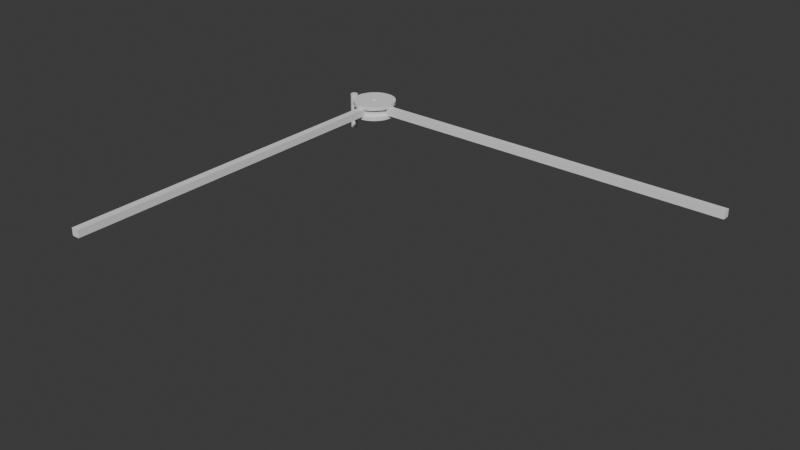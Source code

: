# Source: arm_comp.blend  (saved by Blender 4.2.66; exported with 4.5.12 LTS)
import bpy
from mathutils import Matrix  # noqa: F401  (used for matrix-valued properties, if any)

bpy.ops.wm.read_factory_settings(use_empty=True)
scene = bpy.context.scene
scene.name = 'Scene'

# ---- collections
col_collection = bpy.data.collections.new('Collection'); scene.collection.children.link(col_collection)

# ---- world
world_world = bpy.data.worlds.new('World'); scene.world = world_world
world_world.use_nodes = True; world_world.node_tree.nodes.clear()
_N = world_world.node_tree.nodes; _L = world_world.node_tree.links
n0 = _N.new('ShaderNodeOutputWorld'); n0.name = 'World Output'; n0.location = (300, 300)
n1 = _N.new('ShaderNodeBackground'); n1.name = 'Background'; n1.location = (10, 300)
n1.inputs[0].default_value = (0.05088, 0.05088, 0.05088, 1.0)
_L.new(n1.outputs[0], n0.inputs[0])
n0.is_active_output = True
world_world.color = (0.05088, 0.05088, 0.05088)
world_world.sun_shadow_jitter_overblur = 0.0

# ---- meshes
me_x = bpy.data.meshes.new('立方体')
me_x.from_pydata([(-1.0, -1.0, -1.0), (0.0, 1.1, -1.0), (-1.0, -1.0, 1.0), (0.0, 1.1, 1.0), (0.9755, 1.098, -1.0), (-1.0, 1.0, -1.0), (0.9755, 1.098, 1.0), (-1.0, 1.0, 1.0), (1.0, -1.0, -1.0), (1.913, 1.092, -1.0), (1.0, -1.0, 1.0), (1.913, 1.092, 1.0), (2.778, 1.083, -1.0), (1.0, 1.0, -1.0), (2.778, 1.083, 1.0), (1.0, 1.0, 1.0), (3.536, 1.071, -1.0), (3.536, 1.071, 1.0), (4.157, 1.056, -1.0), (4.157, 1.056, 1.0), (4.619, 1.038, -1.0), (4.619, 1.038, 1.0), (4.904, 1.02, -1.0), (4.904, 1.02, 1.0), (5.0, 1.0, -1.0), (5.0, 1.0, 1.0), (4.904, 0.9805, -1.0), (4.904, 0.9805, 1.0), (4.619, 0.9617, -1.0), (4.619, 0.9617, 1.0), (4.157, 0.9444, -1.0), (4.157, 0.9444, 1.0), (3.536, 0.9293, -1.0), (3.536, 0.9293, 1.0), (2.778, 0.9169, -1.0), (2.778, 0.9169, 1.0), (1.913, 0.9076, -1.0), (1.913, 0.9076, 1.0), (0.9755, 0.9019, -1.0), (0.9755, 0.9019, 1.0), (0.0, 0.9, -1.0), (0.0, 0.9, 1.0), (-0.9755, 0.9019, -1.0), (-0.9755, 0.9019, 1.0), (-1.913, 0.9076, -1.0), (-1.913, 0.9076, 1.0), (-2.778, 0.9169, -1.0), (-2.778, 0.9169, 1.0), (-3.536, 0.9293, -1.0), (-3.536, 0.9293, 1.0), (-4.157, 0.9444, -1.0), (-4.157, 0.9444, 1.0), (-4.619, 0.9617, -1.0), (-4.619, 0.9617, 1.0), (-4.904, 0.9805, -1.0), (-4.904, 0.9805, 1.0), (-5.0, 1.0, -1.0), (-5.0, 1.0, 1.0), (-4.904, 1.02, -1.0), (-4.904, 1.02, 1.0), (-4.619, 1.038, -1.0), (-4.619, 1.038, 1.0), (-4.157, 1.056, -1.0), (-4.157, 1.056, 1.0), (-3.536, 1.071, -1.0), (-3.536, 1.071, 1.0), (-2.778, 1.083, -1.0), (-2.778, 1.083, 1.0), (-1.913, 1.092, -1.0), (-1.913, 1.092, 1.0), (-0.9755, 1.098, -1.0), (-0.9755, 1.098, 1.0), (-1.0, 0.9021, 1.0), (-1.0, 0.9021, -1.0), (-1.0, 0.9283, -1.0), (1.0, 0.9021, 1.0), (1.0, 0.9317, 1.0), (1.0, 0.9021, -1.0), (0.9018, 0.9018, 1.0), (-0.9018, 0.9018, -1.0), (-0.9273, 0.9273, -1.0), (0.9312, 0.9312, 1.0), (-0.9239, 1.008, -1.0), (-0.9239, 1.008, 1.0), (-0.8315, 1.011, -1.0), (-0.8315, 1.011, 1.0), (0.3827, 1.018, -1.0), (0.3827, 1.018, 1.0), (0.1951, 1.02, -1.0), (0.1951, 1.02, 1.0), (-0.9808, 1.004, -1.0), (-0.9808, 1.004, 1.0), (0.7071, 1.014, -1.0), (0.7071, 1.014, 1.0), (0.5556, 0.9834, -1.0), (0.5556, 0.9834, 1.0), (0.3827, 0.9815, -1.0), (0.3827, 0.9815, 1.0), (0.8315, 1.011, -1.0), (0.8315, 1.011, 1.0), (0.1951, 0.9804, -1.0), (0.1951, 0.9804, 1.0), (-0.3827, 0.9815, -1.0), (-0.3827, 0.9815, 1.0), (-0.3827, 1.018, -1.0), (-0.3827, 1.018, 1.0), (-0.5556, 0.9834, -1.0), (-0.5556, 0.9834, 1.0), (0.9808, 0.9961, 1.0), (0.9808, 0.9961, -1.0), (0.7071, 0.9859, -1.0), (0.7071, 0.9859, 1.0), (0.9239, 0.9923, 1.0), (0.9239, 0.9923, -1.0), (-0.7071, 1.014, -1.0), (-0.7071, 1.014, 1.0), (-0.5556, 1.017, -1.0), (-0.5556, 1.017, 1.0), (0.0, 0.98, -1.0), (0.0, 0.98, 1.0), (0.0, 1.02, -1.0), (0.0, 1.02, 1.0), (0.9808, 1.004, 1.0), (0.9808, 1.004, -1.0), (0.5556, 1.017, -1.0), (0.5556, 1.017, 1.0), (0.9239, 1.008, 1.0), (0.9239, 1.008, -1.0), (-0.9239, 0.9923, 1.0), (-0.9239, 0.9923, -1.0), (-0.8315, 0.9889, -1.0), (-0.8315, 0.9889, 1.0), (-0.9808, 0.9961, 1.0), (-0.9808, 0.9961, -1.0), (-0.7071, 0.9859, -1.0), (-0.7071, 0.9859, 1.0), (-0.1951, 0.9804, -1.0), (-0.1951, 0.9804, 1.0), (0.8315, 0.9889, -1.0), (0.8315, 0.9889, 1.0), (-0.1951, 1.02, -1.0), (-0.1951, 1.02, 1.0)], [], [(0, 2, 72, 73), (75, 10, 8, 77), (8, 10, 2, 0), (8, 0, 73, 42, 79, 40, 38, 77), (77, 38, 40, 79, 80, 74, 5, 133, 129, 130, 134, 106, 102, 136, 118, 100, 96, 94, 110, 138, 113, 109, 13), (42, 73, 74, 80, 79), (72, 2, 10, 75, 39, 78, 41, 43), (72, 43, 41, 78, 81, 76, 15, 108, 112, 139, 111, 95, 97, 101, 119, 137, 103, 107, 135, 131, 128, 132, 7), (78, 39, 75, 76, 81), (1, 3, 6, 4), (4, 6, 11, 9), (9, 11, 14, 12), (12, 14, 17, 16), (16, 17, 19, 18), (18, 19, 21, 20), (20, 21, 23, 22), (22, 23, 25, 24), (24, 25, 27, 26), (26, 27, 29, 28), (28, 29, 31, 30), (30, 31, 33, 32), (32, 33, 35, 34), (34, 35, 37, 36), (36, 37, 75, 77), (45, 44, 73, 72), (44, 45, 47, 46), (46, 47, 49, 48), (48, 49, 51, 50), (50, 51, 53, 52), (52, 53, 55, 54), (54, 55, 57, 56), (56, 57, 59, 58), (58, 59, 61, 60), (60, 61, 63, 62), (62, 63, 65, 64), (64, 65, 67, 66), (66, 67, 69, 68), (29, 27, 25, 23, 21, 19, 17, 14, 11, 6, 3, 71, 69, 67, 65, 63, 61, 59, 57, 55, 53, 51, 49, 47, 45, 72, 7, 91, 83, 85, 115, 117, 105, 141, 121, 89, 87, 125, 93, 99, 126, 122, 15, 76, 75, 37, 35, 33, 31), (68, 69, 71, 70), (70, 71, 3, 1), (70, 1, 4, 9, 12, 16, 18, 20, 22, 24, 26, 28, 30, 32, 34, 36, 77, 13, 123, 127, 98, 92, 124, 86, 88, 120, 140, 104, 116, 114, 84, 82, 90, 5, 74, 73, 44, 46, 48, 50, 52, 54, 56, 58, 60, 62, 64, 66, 68), (109, 108, 15, 13), (110, 111, 139, 138), (138, 139, 112, 113), (90, 91, 7, 5), (123, 122, 126, 127), (13, 15, 122, 123), (98, 99, 93, 92), (120, 121, 141, 140), (136, 137, 119, 118), (84, 85, 83, 82), (118, 119, 101, 100), (140, 141, 105, 104), (92, 93, 125, 124), (106, 107, 103, 102), (124, 125, 87, 86), (94, 95, 111, 110), (116, 117, 115, 114), (82, 83, 91, 90), (96, 97, 95, 94), (134, 135, 107, 106), (129, 128, 131, 130), (88, 89, 121, 120), (127, 126, 99, 98), (5, 7, 132, 133), (113, 112, 108, 109), (102, 103, 137, 136), (104, 105, 117, 116), (133, 132, 128, 129), (86, 87, 89, 88), (100, 101, 97, 96), (114, 115, 85, 84), (130, 131, 135, 134)])
_uv = me_x.uv_layers.new(name='UVマップ')
_uv.uv.foreach_set('vector', [0.375, 0.0, 0.625, 0.0, 0.625, 0.2378, 0.375, 0.2378, 0.625, 0.5122, 0.625, 0.75, 0.375, 0.75, 0.375, 0.5122, 0.375, 0.75, 0.625, 0.75, 0.625, 1.0, 0.375, 1.0, 0.375, 0.75, 0.125, 0.75, 0.125, 0.5122, 0.1281, 0.5123, 0.1373, 0.5123, 0.25, 0.5125, 0.3719, 0.5123, 0.375, 0.5122, 0.375, 0.5122, 0.3719, 0.5123, 0.25, 0.5125, 0.1373, 0.5123, 0.1341, 0.5091, 0.125, 0.509, 0.125, 0.5, 0.1274, 0.5005, 0.1345, 0.501, 0.1461, 0.5014, 0.1616, 0.5018, 0.1806, 0.5021, 0.2022, 0.5023, 0.2256, 0.5025, 0.25, 0.5025, 0.2744, 0.5025, 0.2978, 0.5023, 0.3194, 0.5021, 0.3384, 0.5018, 0.3539, 0.5014, 0.3655, 0.501, 0.3726, 0.5005, 0.375, 0.5, 0.1281, 0.5123, 0.125, 0.5122, 0.125, 0.509, 0.1341, 0.5091, 0.1373, 0.5123, 0.875, 0.5122, 0.875, 0.75, 0.625, 0.75, 0.625, 0.5122, 0.6281, 0.5123, 0.6373, 0.5123, 0.75, 0.5125, 0.8719, 0.5123, 0.875, 0.5122, 0.8719, 0.5123, 0.75, 0.5125, 0.6373, 0.5123, 0.6336, 0.5086, 0.625, 0.5085, 0.625, 0.5, 0.6274, 0.5005, 0.6345, 0.501, 0.6461, 0.5014, 0.6616, 0.5018, 0.6806, 0.5021, 0.7022, 0.5023, 0.7256, 0.5025, 0.75, 0.5025, 0.7744, 0.5025, 0.7978, 0.5023, 0.8194, 0.5021, 0.8384, 0.5018, 0.8539, 0.5014, 0.8655, 0.501, 0.8726, 0.5005, 0.875, 0.5, 0.6373, 0.5123, 0.6281, 0.5123, 0.625, 0.5122, 0.625, 0.5085, 0.6336, 0.5086, 1.0, 0.5, 1.0, 1.0, 0.9688, 1.0, 0.9688, 0.5, 0.9688, 0.5, 0.9688, 1.0, 0.9375, 1.0, 0.9375, 0.5, 0.9375, 0.5, 0.9375, 1.0, 0.9062, 1.0, 0.9062, 0.5, 0.9062, 0.5, 0.9062, 1.0, 0.875, 1.0, 0.875, 0.5, 0.875, 0.5, 0.875, 1.0, 0.8438, 1.0, 0.8438, 0.5, 0.8438, 0.5, 0.8438, 1.0, 0.8125, 1.0, 0.8125, 0.5, 0.8125, 0.5, 0.8125, 1.0, 0.7812, 1.0, 0.7812, 0.5, 0.7812, 0.5, 0.7812, 1.0, 0.75, 1.0, 0.75, 0.5, 0.75, 0.5, 0.75, 1.0, 0.7188, 1.0, 0.7188, 0.5, 0.7188, 0.5, 0.7188, 1.0, 0.6875, 1.0, 0.6875, 0.5, 0.6875, 0.5, 0.6875, 1.0, 0.6562, 1.0, 0.6562, 0.5, 0.6562, 0.5, 0.6562, 1.0, 0.625, 1.0, 0.625, 0.5, 0.625, 0.5, 0.625, 1.0, 0.5938, 1.0, 0.5938, 0.5, 0.5938, 0.5, 0.5938, 1.0, 0.5625, 1.0, 0.5625, 0.5, 0.5625, 0.5, 0.5625, 1.0, 0.5321, 1.0, 0.5321, 0.5, 0.4375, 1.0, 0.4375, 0.5, 0.4679, 0.5, 0.4679, 1.0, 0.4375, 0.5, 0.4375, 1.0, 0.4062, 1.0, 0.4062, 0.5, 0.4062, 0.5, 0.4062, 1.0, 0.375, 1.0, 0.375, 0.5, 0.375, 0.5, 0.375, 1.0, 0.3438, 1.0, 0.3438, 0.5, 0.3438, 0.5, 0.3438, 1.0, 0.3125, 1.0, 0.3125, 0.5, 0.3125, 0.5, 0.3125, 1.0, 0.2812, 1.0, 0.2812, 0.5, 0.2812, 0.5, 0.2812, 1.0, 0.25, 1.0, 0.25, 0.5, 0.25, 0.5, 0.25, 1.0, 0.2188, 1.0, 0.2188, 0.5, 0.2188, 0.5, 0.2188, 1.0, 0.1875, 1.0, 0.1875, 0.5, 0.1875, 0.5, 0.1875, 1.0, 0.1562, 1.0, 0.1562, 0.5, 0.1562, 0.5, 0.1562, 1.0, 0.125, 1.0, 0.125, 0.5, 0.125, 0.5, 0.125, 1.0, 0.09375, 1.0, 0.09375, 0.5, 0.09375, 0.5, 0.09375, 1.0, 0.0625, 1.0, 0.0625, 0.5, 0.4717, 0.1582, 0.4854, 0.2032, 0.49, 0.25, 0.4854, 0.2968, 0.4717, 0.3418, 0.4496, 0.3833, 0.4197, 0.4197, 0.3833, 0.4496, 0.3418, 0.4717, 0.2968, 0.4854, 0.25, 0.49, 0.2032, 0.4854, 0.1582, 0.4717, 0.1167, 0.4496, 0.08029, 0.4197, 0.05045, 0.3833, 0.02827, 0.3418, 0.01461, 0.2968, 0.01, 0.25, 0.01461, 0.2032, 0.02827, 0.1582, 0.05045, 0.1167, 0.08029, 0.08029, 0.1167, 0.05045, 0.1582, 0.02827, 0.202, 0.01497, 0.202, 0.25, 0.2029, 0.2594, 0.2057, 0.2684, 0.2101, 0.2767, 0.2161, 0.2839, 0.2233, 0.2899, 0.2316, 0.2943, 0.2406, 0.2971, 0.25, 0.298, 0.2594, 0.2971, 0.2684, 0.2943, 0.2767, 0.2899, 0.2839, 0.2839, 0.2899, 0.2767, 0.2943, 0.2684, 0.2971, 0.2594, 0.298, 0.25, 0.298, 0.08619, 0.298, 0.01497, 0.3418, 0.02827, 0.3833, 0.05045, 0.4197, 0.08029, 0.4496, 0.1167, 0.0625, 0.5, 0.0625, 1.0, 0.03125, 1.0, 0.03125, 0.5, 0.03125, 0.5, 0.03125, 1.0, 0.0, 1.0, 0.0, 0.5, 0.7032, 0.4854, 0.75, 0.49, 0.7968, 0.4854, 0.8418, 0.4717, 0.8833, 0.4496, 0.9197, 0.4197, 0.9496, 0.3833, 0.9717, 0.3418, 0.9854, 0.2968, 0.99, 0.25, 0.9854, 0.2032, 0.9717, 0.1582, 0.9496, 0.1167, 0.9197, 0.08029, 0.8833, 0.05045, 0.8418, 0.02827, 0.798, 0.01497, 0.798, 0.25, 0.7971, 0.2594, 0.7943, 0.2684, 0.7899, 0.2767, 0.7839, 0.2839, 0.7767, 0.2899, 0.7684, 0.2943, 0.7594, 0.2971, 0.75, 0.298, 0.7406, 0.2971, 0.7316, 0.2943, 0.7233, 0.2899, 0.7161, 0.2839, 0.7101, 0.2767, 0.7057, 0.2684, 0.7029, 0.2594, 0.702, 0.25, 0.702, 0.07797, 0.702, 0.01497, 0.6582, 0.02827, 0.6167, 0.05045, 0.5803, 0.08029, 0.5504, 0.1167, 0.5283, 0.1582, 0.5146, 0.2032, 0.51, 0.25, 0.5146, 0.2968, 0.5283, 0.3418, 0.5504, 0.3833, 0.5803, 0.4197, 0.6167, 0.4496, 0.6582, 0.4717, 0.7188, 0.725, 0.7188, 0.775, 0.75, 0.775, 0.75, 0.725, 0.625, 0.725, 0.625, 0.775, 0.6562, 0.775, 0.6562, 0.725, 0.6562, 0.725, 0.6562, 0.775, 0.6875, 0.775, 0.6875, 0.725, 0.2188, 0.725, 0.2188, 0.775, 0.25, 0.775, 0.25, 0.725, 0.7812, 0.725, 0.7812, 0.775, 0.8125, 0.775, 0.8125, 0.725, 0.75, 0.725, 0.75, 0.775, 0.7812, 0.775, 0.7812, 0.725, 0.8438, 0.725, 0.8438, 0.775, 0.875, 0.775, 0.875, 0.725, 0.0, 0.725, 0.0, 0.775, 0.03125, 0.775, 0.03125, 0.725, 0.4688, 0.725, 0.4688, 0.775, 0.5, 0.775, 0.5, 0.725, 0.1562, 0.725, 0.1562, 0.775, 0.1875, 0.775, 0.1875, 0.725, 0.5, 0.725, 0.5, 0.775, 0.5312, 0.775, 0.5312, 0.725, 0.03125, 0.725, 0.03125, 0.775, 0.0625, 0.775, 0.0625, 0.725, 0.875, 0.725, 0.875, 0.775, 0.9062, 0.775, 0.9062, 0.725, 0.4062, 0.725, 0.4062, 0.775, 0.4375, 0.775, 0.4375, 0.725, 0.9062, 0.725, 0.9062, 0.775, 0.9375, 0.775, 0.9375, 0.725, 0.5938, 0.725, 0.5938, 0.775, 0.625, 0.775, 0.625, 0.725, 0.09375, 0.725, 0.09375, 0.775, 0.125, 0.775, 0.125, 0.725, 0.1875, 0.725, 0.1875, 0.775, 0.2188, 0.775, 0.2188, 0.725, 0.5625, 0.725, 0.5625, 0.775, 0.5938, 0.775, 0.5938, 0.725, 0.375, 0.725, 0.375, 0.775, 0.4062, 0.775, 0.4062, 0.725, 0.3125, 0.725, 0.3125, 0.775, 0.3438, 0.775, 0.3438, 0.725, 0.9688, 0.725, 0.9688, 0.775, 1.0, 0.775, 1.0, 0.725, 0.8125, 0.725, 0.8125, 0.775, 0.8438, 0.775, 0.8438, 0.725, 0.25, 0.725, 0.25, 0.775, 0.2812, 0.775, 0.2812, 0.725, 0.6875, 0.725, 0.6875, 0.775, 0.7188, 0.775, 0.7188, 0.725, 0.4375, 0.725, 0.4375, 0.775, 0.4688, 0.775, 0.4688, 0.725, 0.0625, 0.725, 0.0625, 0.775, 0.09375, 0.775, 0.09375, 0.725, 0.2812, 0.725, 0.2812, 0.775, 0.3125, 0.775, 0.3125, 0.725, 0.9375, 0.725, 0.9375, 0.775, 0.9688, 0.775, 0.9688, 0.725, 0.5312, 0.725, 0.5312, 0.775, 0.5625, 0.775, 0.5625, 0.725, 0.125, 0.725, 0.125, 0.775, 0.1562, 0.775, 0.1562, 0.725, 0.3438, 0.725, 0.3438, 0.775, 0.375, 0.775, 0.375, 0.725])
me_x.update()
me_001 = bpy.data.meshes.new('立方体.001')
me_001.from_pydata([(-1.0, -1.0, -1.0), (6.0, 1.112, 1.0), (6.0, 1.112, 2.0), (6.0, 1.112, -2.0), (-1.0, 1.007, -2.0), (5.885, 1.088, 1.0), (5.885, 1.088, 2.0), (6.0, 1.112, -1.0), (-1.0, -1.0, 1.0), (5.543, 1.066, 1.0), (5.885, 1.088, -2.0), (5.543, 1.066, 2.0), (4.989, 1.045, 1.0), (-1.0, 1.007, 2.0), (5.885, 1.088, -1.0), (4.989, 1.045, 2.0), (5.543, 1.066, -2.0), (4.243, 1.027, 1.0), (-1.0, 1.0, -1.0), (4.243, 1.027, 2.0), (3.333, 1.012, 1.0), (5.543, 1.066, -1.0), (1.0, 1.007, -2.0), (3.333, 1.012, 2.0), (2.296, 1.001, 1.0), (-1.0, 1.0, 1.0), (4.989, 1.045, -2.0), (2.296, 1.001, 2.0), (1.171, 0.9939, 1.0), (4.989, 1.045, -1.0), (1.0, 1.007, 2.0), (1.171, 0.9939, 2.0), (0.0, 0.9916, 1.0), (1.0, -1.0, -1.0), (0.0, 0.9916, 2.0), (4.243, 1.027, -2.0), (-1.0, 0.9949, -2.0), (-1.171, 0.9939, 1.0), (-1.171, 0.9939, 2.0), (4.243, 1.027, -1.0), (-2.296, 1.001, 1.0), (1.0, -1.0, 1.0), (3.333, 1.012, -2.0), (-2.296, 1.001, 2.0), (-1.0, 0.9949, 2.0), (-3.333, 1.012, 1.0), (-3.333, 1.012, 2.0), (3.333, 1.012, -1.0), (-4.243, 1.027, 1.0), (1.0, 1.0, -1.0), (-4.243, 1.027, 2.0), (2.296, 1.001, -2.0), (1.0, 0.9949, -2.0), (-4.989, 1.045, 1.0), (-4.989, 1.045, 2.0), (2.296, 1.001, -1.0), (1.0, 1.0, 1.0), (-5.543, 1.066, 1.0), (-5.543, 1.066, 2.0), (1.171, 0.9939, -2.0), (-5.885, 1.088, 1.0), (1.0, 0.9949, 2.0), (-5.885, 1.088, 2.0), (1.171, 0.9939, -1.0), (1.0, 0.9949, -1.0), (-6.0, 1.112, 1.0), (-6.0, 1.112, 2.0), (0.0, 0.9916, -2.0), (-5.885, 1.135, 1.0), (-1.0, 0.9949, -1.0), (-5.885, 1.135, 2.0), (0.0, 0.9916, -1.0), (-5.543, 1.158, 1.0), (-1.0, 0.9949, 1.0), (-1.171, 0.9939, -2.0), (-5.543, 1.158, 2.0), (1.0, 0.9949, 1.0), (-4.989, 1.178, 1.0), (-4.989, 1.178, 2.0), (-1.171, 0.9939, -1.0), (-2.296, 1.001, -2.0), (-4.243, 1.196, 1.0), (-2.296, 1.001, -1.0), (-4.243, 1.196, 2.0), (-3.333, 1.211, 1.0), (-3.333, 1.012, -2.0), (-3.333, 1.012, -1.0), (-3.333, 1.211, 2.0), (-2.296, 1.222, 1.0), (-4.243, 1.027, -2.0), (-4.243, 1.027, -1.0), (-2.296, 1.222, 2.0), (-1.171, 1.229, 1.0), (-4.989, 1.045, -2.0), (-1.171, 1.229, 2.0), (-4.989, 1.045, -1.0), (0.0, 1.232, 1.0), (-5.543, 1.066, -2.0), (0.0, 1.232, 2.0), (-5.543, 1.066, -1.0), (-5.885, 1.088, -2.0), (1.171, 1.229, 1.0), (-5.885, 1.088, -1.0), (1.171, 1.229, 2.0), (2.296, 1.222, 1.0), (-6.0, 1.112, -2.0), (2.296, 1.222, 2.0), (-6.0, 1.112, -1.0), (3.333, 1.211, 1.0), (-5.885, 1.135, -2.0), (-5.885, 1.135, -1.0), (3.333, 1.211, 2.0), (-5.543, 1.158, -2.0), (4.243, 1.196, 1.0), (4.243, 1.196, 2.0), (-5.543, 1.158, -1.0), (-4.989, 1.178, -2.0), (4.989, 1.178, 1.0), (-4.989, 1.178, -1.0), (4.989, 1.178, 2.0), (-4.243, 1.196, -2.0), (5.543, 1.158, 1.0), (-4.243, 1.196, -1.0), (5.543, 1.158, 2.0), (-3.333, 1.211, -2.0), (5.885, 1.135, 1.0), (-3.333, 1.211, -1.0), (5.885, 1.135, 2.0), (-2.296, 1.222, -2.0), (-2.296, 1.222, -1.0), (-1.171, 1.229, -2.0), (-1.171, 1.229, -1.0), (0.0, 1.232, -2.0), (0.0, 1.232, -1.0), (1.171, 1.229, -2.0), (1.171, 1.229, -1.0), (2.296, 1.222, -2.0), (2.296, 1.222, -1.0), (3.333, 1.211, -2.0), (3.333, 1.211, -1.0), (4.243, 1.196, -2.0), (4.243, 1.196, -1.0), (4.989, 1.178, -2.0), (4.989, 1.178, -1.0), (5.543, 1.158, -2.0), (5.543, 1.158, -1.0), (5.885, 1.135, -2.0), (5.885, 1.135, -1.0), (-1.0, 0.9936, -1.0), (1.0, 0.9936, -1.0), (-1.0, 1.007, -1.0), (0.1964, 1.007, -2.0), (1.0, 1.007, -1.0), (0.9145, 0.9949, -2.0), (0.4454, 1.004, -2.0), (-0.2367, 0.9995, -2.0), (-1.0, 0.9936, 1.0), (1.0, 0.9936, 1.0), (-1.0, 1.007, 1.0), (1.0, 1.007, 1.0), (1.0, 0.9956, 2.0), (0.8356, 0.9949, 2.0), (-0.8356, 0.9949, 2.0), (0.9345, 0.9953, 2.0), (-0.1951, 1.131, -1.0), (0.0, 1.132, -1.0), (0.1951, 1.131, -1.0), (0.3827, 1.13, -1.0), (0.3827, 1.093, -1.0), (0.3827, 1.093, -1.0), (0.5556, 1.095, -1.0), (0.5556, 1.128, -1.0), (0.7071, 1.097, -1.0), (0.7071, 1.126, -1.0), (0.8315, 1.1, -1.0), (0.8315, 1.123, -1.0), (0.9808, 1.108, -1.0), (0.9808, 1.115, -1.0), (1.0, 1.112, -1.0), (0.9239, 1.119, -1.0), (0.9239, 1.104, -1.0), (-0.7071, 1.126, -1.0), (-0.3827, 1.13, -1.0), (-0.5556, 1.128, -1.0), (0.1951, 1.092, -1.0), (-0.1951, 1.092, -1.0), (0.0, 1.092, -1.0), (-1.0, 1.112, -1.0), (-0.9808, 1.108, -1.0), (-0.9239, 1.119, -1.0), (-0.9239, 1.104, -1.0), (-0.9808, 1.115, -1.0), (-0.8315, 1.1, -1.0), (-0.8315, 1.123, -1.0), (-0.7071, 1.097, -1.0), (-0.5556, 1.095, -1.0), (-0.3827, 1.093, -1.0), (-0.8315, 1.1, -2.0), (-0.5556, 1.095, -2.0), (-0.3827, 1.093, -2.0), (-0.7071, 1.097, -2.0), (0.3827, 1.093, -2.0), (0.1951, 1.092, -2.0), (0.0, 1.092, -2.0), (-0.1951, 1.092, -2.0), (0.8315, 1.1, -2.0), (0.8315, 1.123, -2.0), (0.7071, 1.097, -2.0), (0.5556, 1.095, -2.0), (0.9239, 1.104, -2.0), (0.9239, 1.119, -2.0), (1.0, 1.112, -2.0), (0.9808, 1.115, -2.0), (0.9808, 1.108, -2.0), (-1.0, 1.112, -2.0), (-0.9808, 1.108, -2.0), (-0.9808, 1.115, -2.0), (-0.9239, 1.104, -2.0), (-0.9239, 1.119, -2.0), (-0.7071, 1.126, -2.0), (-0.8315, 1.123, -2.0), (-0.8315, 1.1, -2.0), (0.7071, 1.126, -2.0), (0.5556, 1.128, -2.0), (0.3827, 1.13, -2.0), (0.1951, 1.131, -2.0), (0.0, 1.132, -2.0), (-0.1951, 1.131, -2.0), (-0.3827, 1.13, -2.0), (-0.5556, 1.128, -2.0), (-1.0, 1.112, 2.0), (-0.9239, 1.104, 2.0), (-0.9808, 1.115, 2.0), (-0.9808, 1.108, 2.0), (-0.8315, 1.1, 2.0), (-0.9239, 1.119, 2.0), (-0.7071, 1.097, 2.0), (-0.8315, 1.123, 2.0), (0.5556, 1.095, 2.0), (0.8315, 1.1, 2.0), (0.7071, 1.097, 2.0), (0.3827, 1.093, 2.0), (-0.5556, 1.095, 2.0), (-0.3827, 1.093, 2.0), (-0.1951, 1.092, 2.0), (0.0, 1.092, 2.0), (0.1951, 1.092, 2.0), (-0.7071, 1.126, 2.0), (-0.5556, 1.128, 2.0), (-0.3827, 1.13, 2.0), (0.7071, 1.126, 2.0), (0.9239, 1.104, 2.0), (0.8315, 1.123, 2.0), (0.8315, 1.1, 2.0), (0.9808, 1.108, 2.0), (0.9808, 1.115, 2.0), (0.9239, 1.119, 2.0), (1.0, 1.112, 2.0), (-0.1951, 1.131, 2.0), (0.0, 1.132, 2.0), (0.1951, 1.131, 2.0), (0.3827, 1.13, 2.0), (0.5556, 1.128, 2.0), (-1.0, 1.112, 1.0), (-0.9808, 1.115, 1.0), (-0.9808, 1.108, 1.0), (-0.9239, 1.119, 1.0), (-0.9239, 1.104, 1.0), (-0.7071, 1.097, 1.0), (-0.8315, 1.123, 1.0), (-0.8315, 1.1, 1.0), (-0.5556, 1.095, 1.0), (-0.7071, 1.126, 1.0), (-0.3827, 1.093, 1.0), (-0.3827, 1.13, 1.0), (-0.5556, 1.128, 1.0), (0.0, 1.132, 1.0), (-0.3827, 1.093, 1.0), (-0.1951, 1.131, 1.0), (0.1951, 1.131, 1.0), (-0.1951, 1.092, 1.0), (0.1951, 1.092, 1.0), (0.0, 1.092, 1.0), (0.5556, 1.128, 1.0), (0.3827, 1.13, 1.0), (0.7071, 1.126, 1.0), (0.7071, 1.097, 1.0), (0.8315, 1.123, 1.0), (0.8315, 1.1, 1.0), (0.5556, 1.095, 1.0), (0.3827, 1.093, 1.0), (0.9239, 1.104, 1.0), (0.9239, 1.119, 1.0), (0.9808, 1.108, 1.0), (0.9808, 1.115, 1.0), (1.0, 1.112, 1.0)], [], [(156, 73, 69, 148, 0, 8), (73, 25, 18, 69), (157, 41, 33, 149, 64, 76), (76, 64, 49, 56), (33, 41, 8, 0), (71, 149, 33, 0, 148), (32, 156, 8, 41, 157), (152, 150, 158, 159), (56, 49, 152, 159), (150, 18, 25, 158), (155, 154, 153, 36, 4, 151), (154, 155, 151, 22, 52, 153), (61, 160, 163), (163, 160, 30, 13, 44, 162, 161, 61), (3, 7, 14, 10), (10, 14, 21, 16), (16, 21, 29, 26), (26, 29, 39, 35), (35, 39, 47, 42), (42, 47, 55, 51), (51, 55, 63, 59), (149, 71, 67, 59, 63), (148, 79, 74, 67, 71), (74, 79, 82, 80), (80, 82, 86, 85), (85, 86, 90, 89), (89, 90, 95, 93), (93, 95, 99, 97), (97, 99, 102, 100), (100, 102, 107, 105), (105, 107, 110, 109), (109, 110, 115, 112), (112, 115, 118, 116), (116, 118, 122, 120), (120, 122, 126, 124), (124, 126, 129, 128), (128, 129, 131, 130), (130, 131, 133, 132), (132, 133, 135, 134), (134, 135, 137, 136), (136, 137, 139, 138), (138, 139, 141, 140), (140, 141, 143, 142), (142, 143, 145, 144), (107, 102, 99, 95, 90, 86, 82, 79, 148, 69, 18, 150, 188, 187, 191, 189, 193, 181, 183, 182, 164, 165, 166, 167, 171, 173, 175, 179, 177, 178, 176, 180, 174, 172, 170, 168, 169, 152, 49, 64, 149, 63, 55, 47, 39, 29, 21, 14, 7, 147, 145, 143, 141, 139, 137, 135, 133, 131, 129, 126, 122, 118, 115, 110), (188, 150, 152, 169, 184, 186, 185, 196, 195, 194, 192, 190), (144, 145, 147, 146), (146, 147, 7, 3), (146, 3, 10, 16, 26, 35, 42, 51, 59, 52, 22, 151, 4, 197, 200, 198, 199, 204, 203, 202, 201, 208, 207, 205, 209, 213, 211, 212, 210, 206, 222, 223, 224, 225, 226, 227, 228, 229, 219, 220, 218, 216, 214, 124, 128, 130, 132, 134, 136, 138, 140, 142, 144), (93, 97, 100, 105, 109, 112, 116, 120, 124, 214, 215, 217, 221, 197, 4, 36, 74, 80, 85, 89), (153, 52, 59, 67, 74, 36), (1, 2, 6, 5), (5, 6, 11, 9), (9, 11, 15, 12), (12, 15, 19, 17), (17, 19, 23, 20), (20, 23, 27, 24), (24, 27, 31, 28), (157, 28, 31, 34, 32), (156, 32, 34, 38, 37), (37, 38, 43, 40), (40, 43, 46, 45), (45, 46, 50, 48), (48, 50, 54, 53), (53, 54, 58, 57), (57, 58, 62, 60), (60, 62, 66, 65), (65, 66, 70, 68), (68, 70, 75, 72), (72, 75, 78, 77), (77, 78, 83, 81), (81, 83, 87, 84), (84, 87, 91, 88), (88, 91, 94, 92), (92, 94, 98, 96), (96, 98, 103, 101), (101, 103, 106, 104), (104, 106, 111, 108), (108, 111, 114, 113), (113, 114, 119, 117), (117, 119, 123, 121), (70, 66, 62, 58, 54, 50, 46, 43, 38, 44, 13, 30, 239, 240, 238, 241, 246, 245, 244, 243, 242, 236, 234, 231, 233, 230, 232, 235, 237, 247, 248, 249, 258, 259, 260, 261, 262, 250, 252, 256, 255, 257, 111, 106, 103, 98, 94, 91, 87, 83, 78, 75), (160, 61, 31, 27, 23, 19, 15, 11, 6, 2, 127, 123, 119, 114, 111, 257, 254, 251, 253, 239, 30), (162, 44, 38, 34, 31, 61, 161), (121, 123, 127, 125), (125, 127, 2, 1), (121, 125, 1, 5, 9, 12, 17, 20, 24, 28, 157, 76, 56, 159, 293, 295, 294, 292, 287, 285, 283, 284, 279, 276, 278, 274, 275, 272, 269, 266, 264, 263, 265, 267, 270, 268, 271, 273, 277, 158, 25, 73, 156, 37, 40, 45, 48, 53, 57, 60, 65, 68, 72, 77, 81, 84, 88, 92, 96, 101, 104, 108, 113, 117), (293, 159, 158, 277, 280, 282, 281, 290, 289, 286, 288, 291), (176, 178, 211, 213), (254, 257, 295, 293), (180, 176, 213, 209), (251, 254, 293, 291), (174, 180, 209, 205), (253, 251, 291, 288), (172, 174, 205, 207), (240, 239, 253, 288, 286), (170, 172, 207, 208), (238, 240, 286, 289), (168, 170, 208, 201), (241, 238, 289, 290), (184, 169, 168, 201, 202), (246, 241, 290, 281), (186, 184, 202, 203), (245, 246, 281, 282), (185, 186, 203, 204), (244, 245, 282, 280), (196, 185, 204, 199), (243, 244, 280, 277, 273), (195, 196, 199, 198), (242, 243, 273, 271), (194, 195, 198, 200), (236, 242, 271, 268), (192, 194, 200, 197, 221), (234, 236, 268, 270), (190, 192, 221, 217), (231, 234, 270, 267), (188, 190, 217, 215), (233, 231, 267, 265), (187, 188, 215, 214), (230, 233, 265, 263), (216, 191, 187, 214), (264, 232, 230, 263), (218, 189, 191, 216), (266, 235, 232, 264), (220, 193, 189, 218), (269, 237, 235, 266), (219, 181, 193, 220), (272, 247, 237, 269), (229, 183, 181, 219), (275, 248, 247, 272), (228, 182, 183, 229), (274, 249, 248, 275), (227, 164, 182, 228), (278, 258, 249, 274), (226, 165, 164, 227), (276, 259, 258, 278), (225, 166, 165, 226), (279, 260, 259, 276), (224, 167, 166, 225), (284, 261, 260, 279), (223, 171, 167, 224), (283, 262, 261, 284), (222, 173, 171, 223), (285, 250, 262, 283), (206, 175, 173, 222), (287, 252, 250, 285), (210, 179, 175, 206), (292, 256, 252, 287), (212, 177, 179, 210), (294, 255, 256, 292), (211, 178, 177, 212), (295, 257, 255, 294)])
_uv = me_001.uv_layers.new(name='UVマップ')
_uv.uv.foreach_set('vector', [0.625, 0.2492, 0.625, 0.2494, 0.375, 0.2494, 0.375, 0.2492, 0.375, 0.0, 0.625, 0.0, 0.625, 0.2494, 0.625, 0.25, 0.375, 0.25, 0.375, 0.2494, 0.625, 0.5008, 0.625, 0.75, 0.375, 0.75, 0.375, 0.5008, 0.375, 0.5006, 0.625, 0.5006, 0.625, 0.5006, 0.375, 0.5006, 0.375, 0.5, 0.625, 0.5, 0.375, 0.75, 0.625, 0.75, 0.625, 1.0, 0.375, 1.0, 0.25, 0.5011, 0.375, 0.5008, 0.375, 0.75, 0.125, 0.75, 0.125, 0.5008, 0.75, 0.5011, 0.875, 0.5008, 0.875, 0.75, 0.625, 0.75, 0.625, 0.5008, 0.4375, 0.1875, 0.4375, 0.1875, 0.5625, 0.0625, 0.5625, 0.0625, 0.5625, 0.25, 0.4375, 0.25, 0.4375, 0.4375, 0.5625, 0.3125, 0.4375, 0.9375, 0.4375, 0.75, 0.5625, 0.75, 0.5625, 0.8125, 0.2796, 0.6546, 0.1943, 0.5693, 0.375, 0.5107, 0.375, 0.75, 0.125, 0.75, 0.125, 0.6005, 0.1943, 0.5693, 0.2796, 0.6546, 0.125, 0.6005, 0.125, 0.5, 0.375, 0.5, 0.375, 0.5107, 0.625, 0.5, 0.6386, 0.5, 0.6332, 0.5082, 0.6332, 0.5082, 0.6386, 0.5, 0.875, 0.5, 0.875, 0.75, 0.625, 0.75, 0.625, 0.7295, 0.625, 0.5205, 0.625, 0.5, 1.0, 0.5, 1.0, 1.0, 0.9688, 1.0, 0.9688, 0.5, 0.9688, 0.5, 0.9688, 1.0, 0.9375, 1.0, 0.9375, 0.5, 0.9375, 0.5, 0.9375, 1.0, 0.9062, 1.0, 0.9062, 0.5, 0.9062, 0.5, 0.9062, 1.0, 0.875, 1.0, 0.875, 0.5, 0.875, 0.5, 0.875, 1.0, 0.8438, 1.0, 0.8438, 0.5, 0.8438, 0.5, 0.8438, 1.0, 0.8125, 1.0, 0.8125, 0.5, 0.8125, 0.5, 0.8125, 1.0, 0.7812, 1.0, 0.7812, 0.5, 0.7767, 1.0, 0.75, 1.0, 0.75, 0.5, 0.7812, 0.5, 0.7812, 1.0, 0.7233, 1.0, 0.7188, 1.0, 0.7188, 0.5, 0.75, 0.5, 0.75, 1.0, 0.7188, 0.5, 0.7188, 1.0, 0.6875, 1.0, 0.6875, 0.5, 0.6875, 0.5, 0.6875, 1.0, 0.6562, 1.0, 0.6562, 0.5, 0.6562, 0.5, 0.6562, 1.0, 0.625, 1.0, 0.625, 0.5, 0.625, 0.5, 0.625, 1.0, 0.5938, 1.0, 0.5938, 0.5, 0.5938, 0.5, 0.5938, 1.0, 0.5625, 1.0, 0.5625, 0.5, 0.5625, 0.5, 0.5625, 1.0, 0.5312, 1.0, 0.5312, 0.5, 0.5312, 0.5, 0.5312, 1.0, 0.5, 1.0, 0.5, 0.5, 0.5, 0.5, 0.5, 1.0, 0.4688, 1.0, 0.4688, 0.5, 0.4688, 0.5, 0.4688, 1.0, 0.4375, 1.0, 0.4375, 0.5, 0.4375, 0.5, 0.4375, 1.0, 0.4062, 1.0, 0.4062, 0.5, 0.4062, 0.5, 0.4062, 1.0, 0.375, 1.0, 0.375, 0.5, 0.375, 0.5, 0.375, 1.0, 0.3438, 1.0, 0.3438, 0.5, 0.3438, 0.5, 0.3438, 1.0, 0.3125, 1.0, 0.3125, 0.5, 0.3125, 0.5, 0.3125, 1.0, 0.2812, 1.0, 0.2812, 0.5, 0.2812, 0.5, 0.2812, 1.0, 0.25, 1.0, 0.25, 0.5, 0.25, 0.5, 0.25, 1.0, 0.2188, 1.0, 0.2188, 0.5, 0.2188, 0.5, 0.2188, 1.0, 0.1875, 1.0, 0.1875, 0.5, 0.1875, 0.5, 0.1875, 1.0, 0.1562, 1.0, 0.1562, 0.5, 0.1562, 0.5, 0.1562, 1.0, 0.125, 1.0, 0.125, 0.5, 0.125, 0.5, 0.125, 1.0, 0.09375, 1.0, 0.09375, 0.5, 0.09375, 0.5, 0.09375, 1.0, 0.0625, 1.0, 0.0625, 0.5, 0.25, 0.01, 0.2968, 0.01461, 0.3418, 0.02827, 0.3833, 0.05045, 0.4197, 0.08029, 0.4496, 0.1167, 0.4717, 0.1582, 0.4854, 0.2032, 0.4861, 0.21, 0.4834, 0.21, 0.4732, 0.21, 0.4594, 0.21, 0.2578, 0.2108, 0.25, 0.21, 0.2422, 0.2108, 0.2347, 0.213, 0.2278, 0.2167, 0.2217, 0.2217, 0.2167, 0.2278, 0.213, 0.2347, 0.2108, 0.2422, 0.21, 0.25, 0.2108, 0.2578, 0.213, 0.2653, 0.2167, 0.2722, 0.2217, 0.2783, 0.2278, 0.2833, 0.2347, 0.287, 0.2422, 0.2892, 0.25, 0.29, 0.2578, 0.2892, 0.2653, 0.287, 0.2722, 0.2833, 0.2783, 0.2783, 0.2833, 0.2722, 0.287, 0.2653, 0.287, 0.2653, 0.4594, 0.29, 0.4732, 0.29, 0.4834, 0.29, 0.4861, 0.29, 0.4854, 0.2968, 0.4717, 0.3418, 0.4496, 0.3833, 0.4197, 0.4197, 0.3833, 0.4496, 0.3418, 0.4717, 0.2968, 0.4854, 0.25, 0.49, 0.2032, 0.4854, 0.1582, 0.4717, 0.1167, 0.4496, 0.08029, 0.4197, 0.05045, 0.3833, 0.02827, 0.3418, 0.01461, 0.2968, 0.01, 0.25, 0.01461, 0.2032, 0.02827, 0.1582, 0.05045, 0.1167, 0.08029, 0.08029, 0.1167, 0.05045, 0.1582, 0.02827, 0.2032, 0.01461, 0.2578, 0.2108, 0.4594, 0.21, 0.4594, 0.29, 0.287, 0.2653, 0.2892, 0.2578, 0.29, 0.25, 0.2892, 0.2422, 0.287, 0.2347, 0.2833, 0.2278, 0.2783, 0.2217, 0.2722, 0.2167, 0.2653, 0.213, 0.0625, 0.5, 0.0625, 1.0, 0.03125, 1.0, 0.03125, 0.5, 0.03125, 0.5, 0.03125, 1.0, 0.0, 1.0, 0.0, 0.5, 0.7032, 0.4854, 0.75, 0.49, 0.7968, 0.4854, 0.8418, 0.4717, 0.8833, 0.4496, 0.9197, 0.4197, 0.9496, 0.3833, 0.9717, 0.3418, 0.9854, 0.2968, 0.9834, 0.29, 0.9594, 0.29, 0.9594, 0.2579, 0.9594, 0.21, 0.7722, 0.2167, 0.7783, 0.2217, 0.7833, 0.2278, 0.787, 0.2347, 0.7892, 0.2422, 0.79, 0.25, 0.7892, 0.2578, 0.787, 0.2653, 0.7833, 0.2722, 0.7783, 0.2783, 0.7722, 0.2833, 0.7653, 0.287, 0.7578, 0.2892, 0.75, 0.29, 0.7422, 0.2892, 0.7347, 0.287, 0.7278, 0.2833, 0.7217, 0.2783, 0.7167, 0.2722, 0.713, 0.2653, 0.7108, 0.2578, 0.71, 0.25, 0.7108, 0.2422, 0.713, 0.2347, 0.7167, 0.2278, 0.7217, 0.2217, 0.7278, 0.2167, 0.7347, 0.213, 0.7422, 0.2108, 0.75, 0.21, 0.5504, 0.1167, 0.5283, 0.1582, 0.5146, 0.2032, 0.51, 0.25, 0.5146, 0.2968, 0.5283, 0.3418, 0.5504, 0.3833, 0.5803, 0.4197, 0.6167, 0.4496, 0.6582, 0.4717, 0.8833, 0.05045, 0.8418, 0.02827, 0.7968, 0.01461, 0.75, 0.01, 0.7032, 0.01461, 0.6582, 0.02827, 0.6167, 0.05045, 0.5803, 0.08029, 0.5504, 0.1167, 0.75, 0.21, 0.7578, 0.2108, 0.7653, 0.213, 0.7722, 0.2167, 0.7722, 0.2167, 0.9594, 0.21, 0.9834, 0.21, 0.9854, 0.2032, 0.9717, 0.1582, 0.9496, 0.1167, 0.9197, 0.08029, 0.9834, 0.2866, 0.9834, 0.29, 0.9854, 0.2968, 0.99, 0.25, 0.9854, 0.2032, 0.9834, 0.21, 1.0, 0.5, 1.0, 1.0, 0.9688, 1.0, 0.9688, 0.5, 0.9688, 0.5, 0.9688, 1.0, 0.9375, 1.0, 0.9375, 0.5, 0.9375, 0.5, 0.9375, 1.0, 0.9062, 1.0, 0.9062, 0.5, 0.9062, 0.5, 0.9062, 1.0, 0.875, 1.0, 0.875, 0.5, 0.875, 0.5, 0.875, 1.0, 0.8438, 1.0, 0.8438, 0.5, 0.8438, 0.5, 0.8438, 1.0, 0.8125, 1.0, 0.8125, 0.5, 0.8125, 0.5, 0.8125, 1.0, 0.7812, 1.0, 0.7812, 0.5, 0.7767, 0.5, 0.7812, 0.5, 0.7812, 1.0, 0.75, 1.0, 0.75, 0.5, 0.7233, 0.5, 0.75, 0.5, 0.75, 1.0, 0.7188, 1.0, 0.7188, 0.5, 0.7188, 0.5, 0.7188, 1.0, 0.6875, 1.0, 0.6875, 0.5, 0.6875, 0.5, 0.6875, 1.0, 0.6562, 1.0, 0.6562, 0.5, 0.6562, 0.5, 0.6562, 1.0, 0.625, 1.0, 0.625, 0.5, 0.625, 0.5, 0.625, 1.0, 0.5938, 1.0, 0.5938, 0.5, 0.5938, 0.5, 0.5938, 1.0, 0.5625, 1.0, 0.5625, 0.5, 0.5625, 0.5, 0.5625, 1.0, 0.5312, 1.0, 0.5312, 0.5, 0.5312, 0.5, 0.5312, 1.0, 0.5, 1.0, 0.5, 0.5, 0.5, 0.5, 0.5, 1.0, 0.4688, 1.0, 0.4688, 0.5, 0.4688, 0.5, 0.4688, 1.0, 0.4375, 1.0, 0.4375, 0.5, 0.4375, 0.5, 0.4375, 1.0, 0.4062, 1.0, 0.4062, 0.5, 0.4062, 0.5, 0.4062, 1.0, 0.375, 1.0, 0.375, 0.5, 0.375, 0.5, 0.375, 1.0, 0.3438, 1.0, 0.3438, 0.5, 0.3438, 0.5, 0.3438, 1.0, 0.3125, 1.0, 0.3125, 0.5, 0.3125, 0.5, 0.3125, 1.0, 0.2812, 1.0, 0.2812, 0.5, 0.2812, 0.5, 0.2812, 1.0, 0.25, 1.0, 0.25, 0.5, 0.25, 0.5, 0.25, 1.0, 0.2188, 1.0, 0.2188, 0.5, 0.2188, 0.5, 0.2188, 1.0, 0.1875, 1.0, 0.1875, 0.5, 0.1875, 0.5, 0.1875, 1.0, 0.1562, 1.0, 0.1562, 0.5, 0.1562, 0.5, 0.1562, 1.0, 0.125, 1.0, 0.125, 0.5, 0.125, 0.5, 0.125, 1.0, 0.09375, 1.0, 0.09375, 0.5, 0.09375, 0.5, 0.09375, 1.0, 0.0625, 1.0, 0.0625, 0.5, 0.2032, 0.01461, 0.25, 0.01, 0.2968, 0.01461, 0.3418, 0.02827, 0.3833, 0.05045, 0.4197, 0.08029, 0.4496, 0.1167, 0.4717, 0.1582, 0.4854, 0.2032, 0.4834, 0.21, 0.4594, 0.21, 0.4594, 0.29, 0.2722, 0.2833, 0.2783, 0.2783, 0.2833, 0.2722, 0.287, 0.2653, 0.2892, 0.2578, 0.29, 0.25, 0.2892, 0.2422, 0.287, 0.2347, 0.2833, 0.2278, 0.2783, 0.2217, 0.2722, 0.2167, 0.2653, 0.213, 0.2578, 0.2108, 0.25, 0.21, 0.2422, 0.2108, 0.2347, 0.213, 0.2278, 0.2167, 0.2217, 0.2217, 0.2167, 0.2278, 0.213, 0.2347, 0.2108, 0.2422, 0.21, 0.25, 0.2108, 0.2578, 0.213, 0.2653, 0.2167, 0.2722, 0.2217, 0.2783, 0.2278, 0.2833, 0.2347, 0.287, 0.2422, 0.2892, 0.25, 0.29, 0.05045, 0.3833, 0.02827, 0.3418, 0.01461, 0.2968, 0.01, 0.25, 0.01461, 0.2032, 0.02827, 0.1582, 0.05045, 0.1167, 0.08029, 0.08029, 0.1167, 0.05045, 0.1582, 0.02827, 0.482, 0.29, 0.4834, 0.29, 0.4854, 0.2968, 0.4717, 0.3418, 0.4496, 0.3833, 0.4197, 0.4197, 0.3833, 0.4496, 0.3418, 0.4717, 0.2968, 0.4854, 0.25, 0.49, 0.2032, 0.4854, 0.1582, 0.4717, 0.1167, 0.4496, 0.08029, 0.4197, 0.05045, 0.3833, 0.25, 0.29, 0.2578, 0.2892, 0.2653, 0.287, 0.2722, 0.2833, 0.2722, 0.2833, 0.4594, 0.29, 0.4834, 0.2166, 0.4834, 0.21, 0.4854, 0.2032, 0.49, 0.25, 0.4854, 0.2968, 0.4834, 0.29, 0.4834, 0.2834, 0.0625, 0.5, 0.0625, 1.0, 0.03125, 1.0, 0.03125, 0.5, 0.03125, 0.5, 0.03125, 1.0, 0.0, 1.0, 0.0, 0.5, 0.6582, 0.4717, 0.7032, 0.4854, 0.75, 0.49, 0.7968, 0.4854, 0.8418, 0.4717, 0.8833, 0.4496, 0.9197, 0.4197, 0.9496, 0.3833, 0.9717, 0.3418, 0.9854, 0.2968, 0.9861, 0.29, 0.9834, 0.29, 0.9732, 0.29, 0.9594, 0.29, 0.7578, 0.2892, 0.75, 0.29, 0.7422, 0.2892, 0.7347, 0.287, 0.7278, 0.2833, 0.7217, 0.2783, 0.7167, 0.2722, 0.713, 0.2653, 0.7108, 0.2578, 0.71, 0.25, 0.7108, 0.2422, 0.713, 0.2347, 0.7167, 0.2278, 0.7217, 0.2217, 0.7278, 0.2167, 0.7347, 0.213, 0.7422, 0.2108, 0.75, 0.21, 0.7578, 0.2108, 0.7653, 0.213, 0.7722, 0.2167, 0.7783, 0.2217, 0.7833, 0.2278, 0.787, 0.2347, 0.787, 0.2347, 0.9594, 0.21, 0.9732, 0.21, 0.9834, 0.21, 0.9861, 0.21, 0.9854, 0.2032, 0.9717, 0.1582, 0.9496, 0.1167, 0.9197, 0.08029, 0.8833, 0.05045, 0.8418, 0.02827, 0.7968, 0.01461, 0.75, 0.01, 0.7032, 0.01461, 0.6582, 0.02827, 0.6167, 0.05045, 0.5803, 0.08029, 0.5504, 0.1167, 0.5283, 0.1582, 0.5146, 0.2032, 0.51, 0.25, 0.5146, 0.2968, 0.5283, 0.3418, 0.5504, 0.3833, 0.5803, 0.4197, 0.6167, 0.4496, 0.7578, 0.2892, 0.9594, 0.29, 0.9594, 0.21, 0.787, 0.2347, 0.7892, 0.2422, 0.79, 0.25, 0.7892, 0.2578, 0.787, 0.2653, 0.7833, 0.2722, 0.7783, 0.2783, 0.7722, 0.2833, 0.7653, 0.287, 0.9688, 0.725, 1.0, 0.725, 1.0, 0.7, 0.9688, 0.7, 0.9688, 0.8, 1.0, 0.8, 1.0, 0.775, 0.9688, 0.775, 0.9375, 0.725, 0.9688, 0.725, 0.9688, 0.7, 0.9375, 0.7, 0.9375, 0.8, 0.9688, 0.8, 0.9688, 0.775, 0.9375, 0.775, 0.9062, 0.725, 0.9375, 0.725, 0.9375, 0.7, 0.9062, 0.7, 0.9062, 0.8, 0.9375, 0.8, 0.9375, 0.775, 0.9062, 0.775, 0.875, 0.725, 0.9062, 0.725, 0.9062, 0.7, 0.875, 0.7, 0.875, 0.8, 0.9062, 0.8, 0.9062, 0.8, 0.9062, 0.775, 0.875, 0.775, 0.8438, 0.725, 0.875, 0.725, 0.875, 0.7, 0.8438, 0.7, 0.8438, 0.8, 0.875, 0.8, 0.875, 0.775, 0.8438, 0.775, 0.8125, 0.725, 0.8438, 0.725, 0.8438, 0.7, 0.8125, 0.7, 0.8125, 0.8, 0.8438, 0.8, 0.8438, 0.775, 0.8125, 0.775, 0.7812, 0.725, 0.8125, 0.725, 0.8125, 0.725, 0.8125, 0.7, 0.7812, 0.7, 0.7812, 0.8, 0.8125, 0.8, 0.8125, 0.775, 0.7812, 0.775, 0.75, 0.725, 0.7812, 0.725, 0.7812, 0.7, 0.75, 0.7, 0.75, 0.8, 0.7812, 0.8, 0.7812, 0.775, 0.75, 0.775, 0.7188, 0.725, 0.75, 0.725, 0.75, 0.7, 0.7188, 0.7, 0.7188, 0.8, 0.75, 0.8, 0.75, 0.775, 0.7188, 0.775, 0.6875, 0.725, 0.7188, 0.725, 0.7188, 0.7, 0.6875, 0.7, 0.6875, 0.8, 0.7188, 0.8, 0.7188, 0.775, 0.6875, 0.775, 0.6875, 0.775, 0.6562, 0.725, 0.6875, 0.725, 0.6875, 0.7, 0.6562, 0.7, 0.6562, 0.8, 0.6875, 0.8, 0.6875, 0.775, 0.6562, 0.775, 0.625, 0.725, 0.6562, 0.725, 0.6562, 0.7, 0.625, 0.7, 0.625, 0.8, 0.6562, 0.8, 0.6562, 0.775, 0.625, 0.775, 0.5938, 0.725, 0.625, 0.725, 0.625, 0.7, 0.5938, 0.7, 0.5938, 0.7, 0.5938, 0.8, 0.625, 0.8, 0.625, 0.775, 0.5938, 0.775, 0.5625, 0.725, 0.5938, 0.725, 0.5938, 0.7, 0.5625, 0.7, 0.5625, 0.8, 0.5938, 0.8, 0.5938, 0.775, 0.5625, 0.775, 0.5312, 0.725, 0.5625, 0.725, 0.5625, 0.7, 0.5312, 0.7, 0.5312, 0.8, 0.5625, 0.8, 0.5625, 0.775, 0.5312, 0.775, 0.5, 0.725, 0.5312, 0.725, 0.5312, 0.7, 0.5, 0.7, 0.5, 0.8, 0.5312, 0.8, 0.5312, 0.775, 0.5, 0.775, 0.4688, 0.7, 0.4688, 0.725, 0.5, 0.725, 0.5, 0.7, 0.4688, 0.775, 0.4688, 0.8, 0.5, 0.8, 0.5, 0.775, 0.4375, 0.7, 0.4375, 0.725, 0.4688, 0.725, 0.4688, 0.7, 0.4375, 0.775, 0.4375, 0.8, 0.4688, 0.8, 0.4688, 0.775, 0.4062, 0.7, 0.4062, 0.725, 0.4375, 0.725, 0.4375, 0.7, 0.4062, 0.775, 0.4062, 0.8, 0.4375, 0.8, 0.4375, 0.775, 0.375, 0.7, 0.375, 0.725, 0.4062, 0.725, 0.4062, 0.7, 0.375, 0.775, 0.375, 0.8, 0.4062, 0.8, 0.4062, 0.775, 0.3438, 0.7, 0.3438, 0.725, 0.375, 0.725, 0.375, 0.7, 0.3438, 0.775, 0.3438, 0.8, 0.375, 0.8, 0.375, 0.775, 0.3125, 0.7, 0.3125, 0.725, 0.3438, 0.725, 0.3438, 0.7, 0.3125, 0.775, 0.3125, 0.8, 0.3438, 0.8, 0.3438, 0.775, 0.2812, 0.7, 0.2812, 0.725, 0.3125, 0.725, 0.3125, 0.7, 0.2812, 0.775, 0.2812, 0.8, 0.3125, 0.8, 0.3125, 0.775, 0.25, 0.7, 0.25, 0.725, 0.2812, 0.725, 0.2812, 0.7, 0.25, 0.775, 0.25, 0.8, 0.2812, 0.8, 0.2812, 0.775, 0.2188, 0.7, 0.2188, 0.725, 0.25, 0.725, 0.25, 0.7, 0.2188, 0.775, 0.2188, 0.8, 0.25, 0.8, 0.25, 0.775, 0.1875, 0.7, 0.1875, 0.725, 0.2188, 0.725, 0.2188, 0.7, 0.1875, 0.775, 0.1875, 0.8, 0.2188, 0.8, 0.2188, 0.775, 0.1562, 0.7, 0.1562, 0.725, 0.1875, 0.725, 0.1875, 0.7, 0.1562, 0.775, 0.1562, 0.8, 0.1875, 0.8, 0.1875, 0.775, 0.125, 0.7, 0.125, 0.725, 0.1562, 0.725, 0.1562, 0.7, 0.125, 0.775, 0.125, 0.8, 0.1562, 0.8, 0.1562, 0.775, 0.09375, 0.7, 0.09375, 0.725, 0.125, 0.725, 0.125, 0.7, 0.09375, 0.775, 0.09375, 0.8, 0.125, 0.8, 0.125, 0.775, 0.0625, 0.7, 0.0625, 0.725, 0.09375, 0.725, 0.09375, 0.7, 0.0625, 0.775, 0.0625, 0.8, 0.09375, 0.8, 0.09375, 0.775, 0.03125, 0.7, 0.03125, 0.725, 0.0625, 0.725, 0.0625, 0.7, 0.03125, 0.775, 0.03125, 0.8, 0.0625, 0.8, 0.0625, 0.775, 0.0, 0.7, 0.0, 0.725, 0.03125, 0.725, 0.03125, 0.7, 0.0, 0.775, 0.0, 0.8, 0.03125, 0.8, 0.03125, 0.775])
me_001.update()
me_004 = bpy.data.meshes.new('円柱.004')
me_004.from_pydata([(0.0, 1.0, -1.0), (0.0, 1.0, 1.0), (0.1951, 0.9808, -1.0), (0.1951, 0.9808, 1.0), (0.3827, 0.9239, -1.0), (0.3827, 0.9239, 1.0), (0.5556, 0.8315, -1.0), (0.5556, 0.8315, 1.0), (0.7071, 0.7071, -1.0), (0.7071, 0.7071, 1.0), (0.8315, 0.5556, -1.0), (0.8315, 0.5556, 1.0), (0.9239, 0.3827, -1.0), (0.9239, 0.3827, 1.0), (0.9808, 0.1951, -1.0), (0.9808, 0.1951, 1.0), (1.0, 0.0, -1.0), (1.0, 0.0, 1.0), (0.9808, -0.1951, -1.0), (0.9808, -0.1951, 1.0), (0.9239, -0.3827, -1.0), (0.9239, -0.3827, 1.0), (0.8315, -0.5556, -1.0), (0.8315, -0.5556, 1.0), (0.7071, -0.7071, -1.0), (0.7071, -0.7071, 1.0), (0.5556, -0.8315, -1.0), (0.5556, -0.8315, 1.0), (0.3827, -0.9239, -1.0), (0.3827, -0.9239, 1.0), (0.1951, -0.9808, -1.0), (0.1951, -0.9808, 1.0), (0.0, -1.0, -1.0), (0.0, -1.0, 1.0), (-0.1951, -0.9808, -1.0), (-0.1951, -0.9808, 1.0), (-0.3827, -0.9239, -1.0), (-0.3827, -0.9239, 1.0), (-0.5556, -0.8315, -1.0), (-0.5556, -0.8315, 1.0), (-0.7071, -0.7071, -1.0), (-0.7071, -0.7071, 1.0), (-0.8315, -0.5556, -1.0), (-0.8315, -0.5556, 1.0), (-0.9239, -0.3827, -1.0), (-0.9239, -0.3827, 1.0), (-0.9808, -0.1951, -1.0), (-0.9808, -0.1951, 1.0), (-1.0, 0.0, -1.0), (-1.0, 0.0, 1.0), (-0.9808, 0.1951, -1.0), (-0.9808, 0.1951, 1.0), (-0.9239, 0.3827, -1.0), (-0.9239, 0.3827, 1.0), (-0.8315, 0.5556, -1.0), (-0.8315, 0.5556, 1.0), (-0.7071, 0.7071, -1.0), (-0.7071, 0.7071, 1.0), (-0.5556, 0.8315, -1.0), (-0.5556, 0.8315, 1.0), (-0.3827, 0.9239, -1.0), (-0.3827, 0.9239, 1.0), (-0.1951, 0.9808, -1.0), (-0.1951, 0.9808, 1.0)], [], [(0, 1, 3, 2), (2, 3, 5, 4), (4, 5, 7, 6), (6, 7, 9, 8), (8, 9, 11, 10), (10, 11, 13, 12), (12, 13, 15, 14), (14, 15, 17, 16), (16, 17, 19, 18), (18, 19, 21, 20), (20, 21, 23, 22), (22, 23, 25, 24), (24, 25, 27, 26), (26, 27, 29, 28), (28, 29, 31, 30), (30, 31, 33, 32), (32, 33, 35, 34), (34, 35, 37, 36), (36, 37, 39, 38), (38, 39, 41, 40), (40, 41, 43, 42), (42, 43, 45, 44), (44, 45, 47, 46), (46, 47, 49, 48), (48, 49, 51, 50), (50, 51, 53, 52), (52, 53, 55, 54), (54, 55, 57, 56), (56, 57, 59, 58), (58, 59, 61, 60), (3, 1, 63, 61, 59, 57, 55, 53, 51, 49, 47, 45, 43, 41, 39, 37, 35, 33, 31, 29, 27, 25, 23, 21, 19, 17, 15, 13, 11, 9, 7, 5), (60, 61, 63, 62), (62, 63, 1, 0), (0, 2, 4, 6, 8, 10, 12, 14, 16, 18, 20, 22, 24, 26, 28, 30, 32, 34, 36, 38, 40, 42, 44, 46, 48, 50, 52, 54, 56, 58, 60, 62)])
_uv = me_004.uv_layers.new(name='UVマップ')
_uv.uv.foreach_set('vector', [1.0, 0.5, 1.0, 1.0, 0.9688, 1.0, 0.9688, 0.5, 0.9688, 0.5, 0.9688, 1.0, 0.9375, 1.0, 0.9375, 0.5, 0.9375, 0.5, 0.9375, 1.0, 0.9062, 1.0, 0.9062, 0.5, 0.9062, 0.5, 0.9062, 1.0, 0.875, 1.0, 0.875, 0.5, 0.875, 0.5, 0.875, 1.0, 0.8438, 1.0, 0.8438, 0.5, 0.8438, 0.5, 0.8438, 1.0, 0.8125, 1.0, 0.8125, 0.5, 0.8125, 0.5, 0.8125, 1.0, 0.7812, 1.0, 0.7812, 0.5, 0.7812, 0.5, 0.7812, 1.0, 0.75, 1.0, 0.75, 0.5, 0.75, 0.5, 0.75, 1.0, 0.7188, 1.0, 0.7188, 0.5, 0.7188, 0.5, 0.7188, 1.0, 0.6875, 1.0, 0.6875, 0.5, 0.6875, 0.5, 0.6875, 1.0, 0.6562, 1.0, 0.6562, 0.5, 0.6562, 0.5, 0.6562, 1.0, 0.625, 1.0, 0.625, 0.5, 0.625, 0.5, 0.625, 1.0, 0.5938, 1.0, 0.5938, 0.5, 0.5938, 0.5, 0.5938, 1.0, 0.5625, 1.0, 0.5625, 0.5, 0.5625, 0.5, 0.5625, 1.0, 0.5312, 1.0, 0.5312, 0.5, 0.5312, 0.5, 0.5312, 1.0, 0.5, 1.0, 0.5, 0.5, 0.5, 0.5, 0.5, 1.0, 0.4688, 1.0, 0.4688, 0.5, 0.4688, 0.5, 0.4688, 1.0, 0.4375, 1.0, 0.4375, 0.5, 0.4375, 0.5, 0.4375, 1.0, 0.4062, 1.0, 0.4062, 0.5, 0.4062, 0.5, 0.4062, 1.0, 0.375, 1.0, 0.375, 0.5, 0.375, 0.5, 0.375, 1.0, 0.3438, 1.0, 0.3438, 0.5, 0.3438, 0.5, 0.3438, 1.0, 0.3125, 1.0, 0.3125, 0.5, 0.3125, 0.5, 0.3125, 1.0, 0.2812, 1.0, 0.2812, 0.5, 0.2812, 0.5, 0.2812, 1.0, 0.25, 1.0, 0.25, 0.5, 0.25, 0.5, 0.25, 1.0, 0.2188, 1.0, 0.2188, 0.5, 0.2188, 0.5, 0.2188, 1.0, 0.1875, 1.0, 0.1875, 0.5, 0.1875, 0.5, 0.1875, 1.0, 0.1562, 1.0, 0.1562, 0.5, 0.1562, 0.5, 0.1562, 1.0, 0.125, 1.0, 0.125, 0.5, 0.125, 0.5, 0.125, 1.0, 0.09375, 1.0, 0.09375, 0.5, 0.09375, 0.5, 0.09375, 1.0, 0.0625, 1.0, 0.0625, 0.5, 0.2968, 0.4854, 0.25, 0.49, 0.2032, 0.4854, 0.1582, 0.4717, 0.1167, 0.4496, 0.08029, 0.4197, 0.05045, 0.3833, 0.02827, 0.3418, 0.01461, 0.2968, 0.01, 0.25, 0.01461, 0.2032, 0.02827, 0.1582, 0.05045, 0.1167, 0.08029, 0.08029, 0.1167, 0.05045, 0.1582, 0.02827, 0.2032, 0.01461, 0.25, 0.01, 0.2968, 0.01461, 0.3418, 0.02827, 0.3833, 0.05045, 0.4197, 0.08029, 0.4496, 0.1167, 0.4717, 0.1582, 0.4854, 0.2032, 0.49, 0.25, 0.4854, 0.2968, 0.4717, 0.3418, 0.4496, 0.3833, 0.4197, 0.4197, 0.3833, 0.4496, 0.3418, 0.4717, 0.0625, 0.5, 0.0625, 1.0, 0.03125, 1.0, 0.03125, 0.5, 0.03125, 0.5, 0.03125, 1.0, 0.0, 1.0, 0.0, 0.5, 0.75, 0.49, 0.7968, 0.4854, 0.8418, 0.4717, 0.8833, 0.4496, 0.9197, 0.4197, 0.9496, 0.3833, 0.9717, 0.3418, 0.9854, 0.2968, 0.99, 0.25, 0.9854, 0.2032, 0.9717, 0.1582, 0.9496, 0.1167, 0.9197, 0.08029, 0.8833, 0.05045, 0.8418, 0.02827, 0.7968, 0.01461, 0.75, 0.01, 0.7032, 0.01461, 0.6582, 0.02827, 0.6167, 0.05045, 0.5803, 0.08029, 0.5504, 0.1167, 0.5283, 0.1582, 0.5146, 0.2032, 0.51, 0.25, 0.5146, 0.2968, 0.5283, 0.3418, 0.5504, 0.3833, 0.5803, 0.4197, 0.6167, 0.4496, 0.6582, 0.4717, 0.7032, 0.4854])
me_004.update()

# ---- objects
ob_st_in = bpy.data.objects.new('st_in', me_x)
ob_st_out = bpy.data.objects.new('st_out', me_001)
ob_center_stick = bpy.data.objects.new('center_stick', me_004)

# ---- transforms, parenting, visibility, modifiers, constraints
ob_st_in.location = (0.0, -1.0, 0.0)
ob_st_in.scale = (0.02, 1.0, 0.02)
ob_st_out.location = (1.112, 0.0, 0.0)
ob_st_out.rotation_euler = (0.0, -0.0, 1.571)
ob_st_out.scale = (0.02, 1.0, 0.02)
ob_center_stick.location = (-0.1517, 0.0, -0.06)
ob_center_stick.scale = (0.02, 0.02, 0.1)

# ---- collection membership
col_collection.objects.link(ob_st_in)
col_collection.objects.link(ob_st_out)
col_collection.objects.link(ob_center_stick)

# ---- scene / render settings (as saved in the file)
scene.frame_start = 1; scene.frame_end = 250; scene.frame_set(1)
scene.render.engine = 'BLENDER_EEVEE_NEXT'
bpy.context.view_layer.update()

# ---- added for rendering (the .blend has no active camera and no usable light): camera, sun
cam_auto = bpy.data.cameras.new('AutoCamera')
cam_auto.lens = 50.0
cam_auto.sensor_width = 36.0
cam_auto.clip_end = 1000.0
ob_auto_camera = bpy.data.objects.new('AutoCamera', cam_auto)
scene.collection.objects.link(ob_auto_camera)
ob_auto_camera.location = (3.85864, -4.40646, 2.25097)
ob_auto_camera.rotation_euler = (1.09748, -7.21219e-08, 0.694738)
scene.camera = ob_auto_camera
light_auto_sun = bpy.data.lights.new('AutoSun', 'SUN')
light_auto_sun.energy = 3.0
light_auto_sun.angle = 0.0523599
ob_auto_sun = bpy.data.objects.new('AutoSun', light_auto_sun)
scene.collection.objects.link(ob_auto_sun)
ob_auto_sun.rotation_euler = (0.872665, 0.174533, 0.523599)
bpy.context.view_layer.update()

